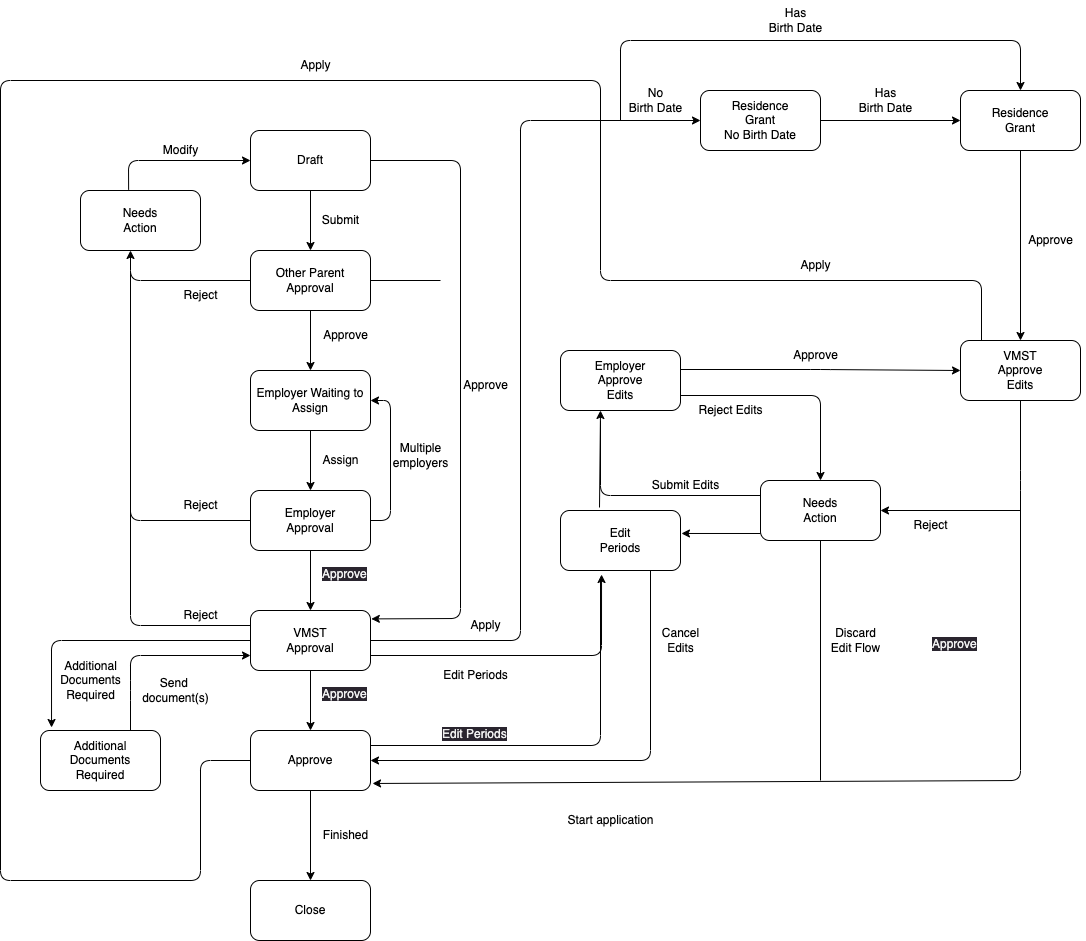

The diagram above was exported from draw.io. Its source (the exported page's mxGraphModel, read from the mxfile embedded in the PNG):
<mxGraphModel dx="914" dy="1388" grid="1" gridSize="10" guides="0" tooltips="1" connect="1" arrows="1" fold="1" page="0" pageScale="1" pageWidth="1169" pageHeight="827" math="0" shadow="0">
  <root>
    <mxCell id="0" />
    <mxCell id="1" parent="0" />
    <mxCell id="2" value="Draft" style="rounded=1;whiteSpace=wrap;html=1;" parent="1" vertex="1">
      <mxGeometry x="250" y="10" width="120" height="60" as="geometry" />
    </mxCell>
    <mxCell id="3" value="Other Parent&lt;br&gt;Approval" style="rounded=1;whiteSpace=wrap;html=1;" parent="1" vertex="1">
      <mxGeometry x="250" y="130" width="120" height="60" as="geometry" />
    </mxCell>
    <mxCell id="4" value="Employer Waiting to Assign" style="rounded=1;whiteSpace=wrap;html=1;" parent="1" vertex="1">
      <mxGeometry x="250" y="250" width="120" height="60" as="geometry" />
    </mxCell>
    <mxCell id="150" style="edgeStyle=none;html=1;exitX=1;exitY=0.5;exitDx=0;exitDy=0;entryX=1;entryY=0.5;entryDx=0;entryDy=0;" edge="1" parent="1" source="5" target="4">
      <mxGeometry relative="1" as="geometry">
        <mxPoint x="430" y="400" as="targetPoint" />
        <Array as="points">
          <mxPoint x="390" y="400" />
          <mxPoint x="390" y="280" />
        </Array>
      </mxGeometry>
    </mxCell>
    <mxCell id="5" value="Employer&lt;br&gt;Approval" style="rounded=1;whiteSpace=wrap;html=1;" parent="1" vertex="1">
      <mxGeometry x="250" y="370" width="120" height="60" as="geometry" />
    </mxCell>
    <mxCell id="6" value="VMST&lt;br&gt;Approval" style="rounded=1;whiteSpace=wrap;html=1;" parent="1" vertex="1">
      <mxGeometry x="250" y="490" width="120" height="60" as="geometry" />
    </mxCell>
    <mxCell id="7" value="Approve" style="rounded=1;whiteSpace=wrap;html=1;" parent="1" vertex="1">
      <mxGeometry x="250" y="610" width="120" height="60" as="geometry" />
    </mxCell>
    <mxCell id="8" value="Close" style="rounded=1;whiteSpace=wrap;html=1;" parent="1" vertex="1">
      <mxGeometry x="250" y="760" width="120" height="60" as="geometry" />
    </mxCell>
    <mxCell id="9" value="Needs&lt;br&gt;Action" style="rounded=1;whiteSpace=wrap;html=1;" parent="1" vertex="1">
      <mxGeometry x="80" y="70" width="120" height="60" as="geometry" />
    </mxCell>
    <mxCell id="10" value="Additional&lt;br&gt;Documents&lt;br&gt;Required" style="rounded=1;whiteSpace=wrap;html=1;" parent="1" vertex="1">
      <mxGeometry x="40" y="610" width="120" height="60" as="geometry" />
    </mxCell>
    <mxCell id="11" value="Edit&lt;br&gt;Periods" style="rounded=1;whiteSpace=wrap;html=1;" parent="1" vertex="1">
      <mxGeometry x="560" y="390" width="120" height="60" as="geometry" />
    </mxCell>
    <mxCell id="12" value="Employer&lt;br&gt;Approve&lt;br&gt;Edits" style="rounded=1;whiteSpace=wrap;html=1;" parent="1" vertex="1">
      <mxGeometry x="560" y="230" width="120" height="60" as="geometry" />
    </mxCell>
    <mxCell id="13" value="VMST&lt;br&gt;Approve&lt;br&gt;Edits" style="rounded=1;whiteSpace=wrap;html=1;" parent="1" vertex="1">
      <mxGeometry x="960" y="220" width="120" height="60" as="geometry" />
    </mxCell>
    <mxCell id="14" value="Needs&lt;br&gt;Action" style="rounded=1;whiteSpace=wrap;html=1;" parent="1" vertex="1">
      <mxGeometry x="760" y="360" width="120" height="60" as="geometry" />
    </mxCell>
    <mxCell id="15" value="Residence&lt;br&gt;Grant&lt;br&gt;" style="rounded=1;whiteSpace=wrap;html=1;" parent="1" vertex="1">
      <mxGeometry x="960" y="-30" width="120" height="60" as="geometry" />
    </mxCell>
    <mxCell id="18" value="" style="endArrow=classic;html=1;entryX=0.5;entryY=0;entryDx=0;entryDy=0;exitX=0.5;exitY=1;exitDx=0;exitDy=0;" parent="1" source="2" target="3" edge="1">
      <mxGeometry width="50" height="50" relative="1" as="geometry">
        <mxPoint x="400" y="570" as="sourcePoint" />
        <mxPoint x="450" y="520" as="targetPoint" />
      </mxGeometry>
    </mxCell>
    <mxCell id="19" value="" style="endArrow=classic;html=1;entryX=0.5;entryY=0;entryDx=0;entryDy=0;exitX=0.5;exitY=1;exitDx=0;exitDy=0;" parent="1" edge="1">
      <mxGeometry width="50" height="50" relative="1" as="geometry">
        <mxPoint x="310" y="190" as="sourcePoint" />
        <mxPoint x="310" y="250" as="targetPoint" />
      </mxGeometry>
    </mxCell>
    <mxCell id="20" value="" style="endArrow=classic;html=1;entryX=0.5;entryY=0;entryDx=0;entryDy=0;exitX=0.5;exitY=1;exitDx=0;exitDy=0;" parent="1" edge="1">
      <mxGeometry width="50" height="50" relative="1" as="geometry">
        <mxPoint x="310" y="310" as="sourcePoint" />
        <mxPoint x="310" y="370" as="targetPoint" />
      </mxGeometry>
    </mxCell>
    <mxCell id="21" value="" style="endArrow=classic;html=1;entryX=0.5;entryY=0;entryDx=0;entryDy=0;exitX=0.5;exitY=1;exitDx=0;exitDy=0;" parent="1" edge="1">
      <mxGeometry width="50" height="50" relative="1" as="geometry">
        <mxPoint x="310" y="430" as="sourcePoint" />
        <mxPoint x="310" y="490" as="targetPoint" />
      </mxGeometry>
    </mxCell>
    <mxCell id="22" value="" style="endArrow=classic;html=1;entryX=0.5;entryY=0;entryDx=0;entryDy=0;exitX=0.5;exitY=1;exitDx=0;exitDy=0;" parent="1" edge="1">
      <mxGeometry width="50" height="50" relative="1" as="geometry">
        <mxPoint x="310" y="550" as="sourcePoint" />
        <mxPoint x="310" y="610" as="targetPoint" />
      </mxGeometry>
    </mxCell>
    <mxCell id="23" value="" style="endArrow=classic;html=1;entryX=0.5;entryY=0;entryDx=0;entryDy=0;exitX=0.5;exitY=1;exitDx=0;exitDy=0;" parent="1" target="8" edge="1">
      <mxGeometry width="50" height="50" relative="1" as="geometry">
        <mxPoint x="310" y="670" as="sourcePoint" />
        <mxPoint x="310" y="730" as="targetPoint" />
      </mxGeometry>
    </mxCell>
    <mxCell id="24" value="" style="endArrow=classic;html=1;exitX=0;exitY=0.5;exitDx=0;exitDy=0;" parent="1" source="3" edge="1">
      <mxGeometry width="50" height="50" relative="1" as="geometry">
        <mxPoint x="130" y="220" as="sourcePoint" />
        <mxPoint x="130" y="130" as="targetPoint" />
        <Array as="points">
          <mxPoint x="130" y="160" />
        </Array>
      </mxGeometry>
    </mxCell>
    <mxCell id="26" value="" style="endArrow=none;html=1;exitX=0;exitY=0.5;exitDx=0;exitDy=0;" parent="1" source="5" edge="1">
      <mxGeometry width="50" height="50" relative="1" as="geometry">
        <mxPoint x="400" y="570" as="sourcePoint" />
        <mxPoint x="130" y="150" as="targetPoint" />
        <Array as="points">
          <mxPoint x="130" y="400" />
        </Array>
      </mxGeometry>
    </mxCell>
    <mxCell id="27" value="" style="endArrow=none;html=1;exitX=0;exitY=0.25;exitDx=0;exitDy=0;" parent="1" source="6" edge="1">
      <mxGeometry width="50" height="50" relative="1" as="geometry">
        <mxPoint x="250" y="520" as="sourcePoint" />
        <mxPoint x="130" y="270" as="targetPoint" />
        <Array as="points">
          <mxPoint x="130" y="505" />
        </Array>
      </mxGeometry>
    </mxCell>
    <mxCell id="29" value="" style="endArrow=classic;html=1;exitX=1;exitY=0.5;exitDx=0;exitDy=0;entryX=1.007;entryY=0.14;entryDx=0;entryDy=0;entryPerimeter=0;" parent="1" source="2" target="6" edge="1">
      <mxGeometry width="50" height="50" relative="1" as="geometry">
        <mxPoint x="440" y="40" as="sourcePoint" />
        <mxPoint x="450" y="520" as="targetPoint" />
        <Array as="points">
          <mxPoint x="460" y="40" />
          <mxPoint x="460" y="498" />
        </Array>
      </mxGeometry>
    </mxCell>
    <mxCell id="30" value="" style="endArrow=none;html=1;exitX=1;exitY=0.5;exitDx=0;exitDy=0;" parent="1" source="3" edge="1">
      <mxGeometry width="50" height="50" relative="1" as="geometry">
        <mxPoint x="400" y="520" as="sourcePoint" />
        <mxPoint x="440" y="160" as="targetPoint" />
      </mxGeometry>
    </mxCell>
    <mxCell id="31" value="" style="endArrow=classic;html=1;entryX=0.092;entryY=-0.05;entryDx=0;entryDy=0;exitX=0;exitY=0.5;exitDx=0;exitDy=0;entryPerimeter=0;" parent="1" source="6" target="10" edge="1">
      <mxGeometry width="50" height="50" relative="1" as="geometry">
        <mxPoint x="400" y="720" as="sourcePoint" />
        <mxPoint x="450" y="670" as="targetPoint" />
        <Array as="points">
          <mxPoint x="51" y="520" />
        </Array>
      </mxGeometry>
    </mxCell>
    <mxCell id="32" value="" style="endArrow=classic;html=1;exitX=0.75;exitY=0;exitDx=0;exitDy=0;entryX=0;entryY=0.75;entryDx=0;entryDy=0;" parent="1" source="10" target="6" edge="1">
      <mxGeometry width="50" height="50" relative="1" as="geometry">
        <mxPoint x="400" y="720" as="sourcePoint" />
        <mxPoint x="220" y="550" as="targetPoint" />
        <Array as="points">
          <mxPoint x="130" y="570" />
          <mxPoint x="130" y="535" />
        </Array>
      </mxGeometry>
    </mxCell>
    <mxCell id="33" value="" style="endArrow=classic;html=1;exitX=1;exitY=0.75;exitDx=0;exitDy=0;entryX=0.342;entryY=1.067;entryDx=0;entryDy=0;entryPerimeter=0;" parent="1" source="6" target="11" edge="1">
      <mxGeometry width="50" height="50" relative="1" as="geometry">
        <mxPoint x="450" y="680" as="sourcePoint" />
        <mxPoint x="600" y="529" as="targetPoint" />
        <Array as="points">
          <mxPoint x="601" y="535" />
        </Array>
      </mxGeometry>
    </mxCell>
    <mxCell id="34" value="" style="endArrow=classic;html=1;exitX=0.325;exitY=-0.05;exitDx=0;exitDy=0;exitPerimeter=0;" parent="1" source="11" edge="1">
      <mxGeometry width="50" height="50" relative="1" as="geometry">
        <mxPoint x="560" y="350" as="sourcePoint" />
        <mxPoint x="600" y="290" as="targetPoint" />
      </mxGeometry>
    </mxCell>
    <mxCell id="36" value="" style="endArrow=none;html=1;exitX=1;exitY=0.25;exitDx=0;exitDy=0;" parent="1" source="7" edge="1">
      <mxGeometry width="50" height="50" relative="1" as="geometry">
        <mxPoint x="450" y="680" as="sourcePoint" />
        <mxPoint x="600" y="460" as="targetPoint" />
        <Array as="points">
          <mxPoint x="600" y="625" />
        </Array>
      </mxGeometry>
    </mxCell>
    <mxCell id="37" value="" style="endArrow=classic;html=1;entryX=1;entryY=0.5;entryDx=0;entryDy=0;exitX=0.75;exitY=1;exitDx=0;exitDy=0;" parent="1" source="11" target="7" edge="1">
      <mxGeometry width="50" height="50" relative="1" as="geometry">
        <mxPoint x="660" y="640" as="sourcePoint" />
        <mxPoint x="500" y="630" as="targetPoint" />
        <Array as="points">
          <mxPoint x="650" y="640" />
        </Array>
      </mxGeometry>
    </mxCell>
    <mxCell id="38" value="" style="endArrow=classic;html=1;entryX=0;entryY=0.5;entryDx=0;entryDy=0;" parent="1" target="13" edge="1">
      <mxGeometry width="50" height="50" relative="1" as="geometry">
        <mxPoint x="680" y="249" as="sourcePoint" />
        <mxPoint x="950" y="260" as="targetPoint" />
        <Array as="points">
          <mxPoint x="820" y="249" />
        </Array>
      </mxGeometry>
    </mxCell>
    <mxCell id="39" value="" style="endArrow=classic;html=1;exitX=1;exitY=0.75;exitDx=0;exitDy=0;entryX=0.5;entryY=0;entryDx=0;entryDy=0;" parent="1" source="12" target="14" edge="1">
      <mxGeometry width="50" height="50" relative="1" as="geometry">
        <mxPoint x="690" y="255" as="sourcePoint" />
        <mxPoint x="970" y="255" as="targetPoint" />
        <Array as="points">
          <mxPoint x="820" y="275" />
        </Array>
      </mxGeometry>
    </mxCell>
    <mxCell id="41" value="" style="endArrow=none;html=1;entryX=0;entryY=0.25;entryDx=0;entryDy=0;" parent="1" target="14" edge="1">
      <mxGeometry width="50" height="50" relative="1" as="geometry">
        <mxPoint x="600" y="300" as="sourcePoint" />
        <mxPoint x="750" y="360" as="targetPoint" />
        <Array as="points">
          <mxPoint x="600" y="375" />
        </Array>
      </mxGeometry>
    </mxCell>
    <mxCell id="42" value="" style="endArrow=classic;html=1;entryX=1.008;entryY=0.383;entryDx=0;entryDy=0;entryPerimeter=0;" parent="1" target="11" edge="1">
      <mxGeometry width="50" height="50" relative="1" as="geometry">
        <mxPoint x="760" y="413" as="sourcePoint" />
        <mxPoint x="590" y="630" as="targetPoint" />
      </mxGeometry>
    </mxCell>
    <mxCell id="43" value="" style="endArrow=classic;html=1;entryX=1.017;entryY=0.883;entryDx=0;entryDy=0;entryPerimeter=0;exitX=0.5;exitY=1;exitDx=0;exitDy=0;" parent="1" source="13" target="7" edge="1">
      <mxGeometry width="50" height="50" relative="1" as="geometry">
        <mxPoint x="970" y="310" as="sourcePoint" />
        <mxPoint x="650" y="630" as="targetPoint" />
        <Array as="points">
          <mxPoint x="1020" y="360" />
          <mxPoint x="1020" y="660" />
        </Array>
      </mxGeometry>
    </mxCell>
    <mxCell id="44" value="" style="endArrow=classic;html=1;entryX=1;entryY=0.5;entryDx=0;entryDy=0;" parent="1" target="14" edge="1">
      <mxGeometry width="50" height="50" relative="1" as="geometry">
        <mxPoint x="1020" y="390" as="sourcePoint" />
        <mxPoint x="650" y="630" as="targetPoint" />
      </mxGeometry>
    </mxCell>
    <mxCell id="53" value="" style="endArrow=classic;html=1;entryX=0;entryY=0.5;entryDx=0;entryDy=0;exitX=0.401;exitY=-0.012;exitDx=0;exitDy=0;exitPerimeter=0;" parent="1" source="9" target="2" edge="1">
      <mxGeometry width="50" height="50" relative="1" as="geometry">
        <mxPoint x="140" y="40" as="sourcePoint" />
        <mxPoint x="480" y="740" as="targetPoint" />
        <Array as="points">
          <mxPoint x="128" y="40" />
        </Array>
      </mxGeometry>
    </mxCell>
    <mxCell id="55" value="Reject" style="text;html=1;align=center;verticalAlign=middle;resizable=0;points=[];autosize=1;strokeColor=none;fillColor=none;" parent="1" vertex="1">
      <mxGeometry x="170" y="160" width="60" height="30" as="geometry" />
    </mxCell>
    <mxCell id="56" value="Reject" style="text;html=1;align=center;verticalAlign=middle;resizable=0;points=[];autosize=1;strokeColor=none;fillColor=none;" parent="1" vertex="1">
      <mxGeometry x="170" y="370" width="60" height="30" as="geometry" />
    </mxCell>
    <mxCell id="57" value="Reject" style="text;html=1;align=center;verticalAlign=middle;resizable=0;points=[];autosize=1;strokeColor=none;fillColor=none;" parent="1" vertex="1">
      <mxGeometry x="170" y="480" width="60" height="30" as="geometry" />
    </mxCell>
    <mxCell id="59" value="Reject" style="text;html=1;align=center;verticalAlign=middle;resizable=0;points=[];autosize=1;strokeColor=none;fillColor=none;" parent="1" vertex="1">
      <mxGeometry x="900" y="390" width="60" height="30" as="geometry" />
    </mxCell>
    <mxCell id="60" value="Approve" style="text;html=1;align=center;verticalAlign=middle;resizable=0;points=[];autosize=1;strokeColor=none;fillColor=none;" parent="1" vertex="1">
      <mxGeometry x="780" y="220" width="70" height="30" as="geometry" />
    </mxCell>
    <mxCell id="62" value="Approve" style="text;html=1;align=center;verticalAlign=middle;resizable=0;points=[];autosize=1;strokeColor=none;fillColor=none;" parent="1" vertex="1">
      <mxGeometry x="310" y="200" width="70" height="30" as="geometry" />
    </mxCell>
    <mxCell id="63" value="Submit" style="text;html=1;align=center;verticalAlign=middle;resizable=0;points=[];autosize=1;strokeColor=none;fillColor=none;" parent="1" vertex="1">
      <mxGeometry x="310" y="85" width="60" height="30" as="geometry" />
    </mxCell>
    <mxCell id="64" value="&lt;meta charset=&quot;utf-8&quot;&gt;&lt;span style=&quot;color: rgb(240, 240, 240); font-family: Helvetica; font-size: 12px; font-style: normal; font-variant-ligatures: normal; font-variant-caps: normal; font-weight: 400; letter-spacing: normal; orphans: 2; text-align: center; text-indent: 0px; text-transform: none; widows: 2; word-spacing: 0px; -webkit-text-stroke-width: 0px; background-color: rgb(42, 37, 47); text-decoration-thickness: initial; text-decoration-style: initial; text-decoration-color: initial; float: none; display: inline !important;&quot;&gt;Approve&lt;/span&gt;" style="text;whiteSpace=wrap;html=1;" parent="1" vertex="1">
      <mxGeometry x="320" y="440" width="80" height="30" as="geometry" />
    </mxCell>
    <mxCell id="65" value="&lt;meta charset=&quot;utf-8&quot;&gt;&lt;span style=&quot;color: rgb(240, 240, 240); font-family: Helvetica; font-size: 12px; font-style: normal; font-variant-ligatures: normal; font-variant-caps: normal; font-weight: 400; letter-spacing: normal; orphans: 2; text-align: center; text-indent: 0px; text-transform: none; widows: 2; word-spacing: 0px; -webkit-text-stroke-width: 0px; background-color: rgb(42, 37, 47); text-decoration-thickness: initial; text-decoration-style: initial; text-decoration-color: initial; float: none; display: inline !important;&quot;&gt;Approve&lt;/span&gt;" style="text;whiteSpace=wrap;html=1;" parent="1" vertex="1">
      <mxGeometry x="930" y="510" width="50" height="30" as="geometry" />
    </mxCell>
    <mxCell id="66" value="&lt;meta charset=&quot;utf-8&quot;&gt;&lt;span style=&quot;color: rgb(240, 240, 240); font-family: Helvetica; font-size: 12px; font-style: normal; font-variant-ligatures: normal; font-variant-caps: normal; font-weight: 400; letter-spacing: normal; orphans: 2; text-align: center; text-indent: 0px; text-transform: none; widows: 2; word-spacing: 0px; -webkit-text-stroke-width: 0px; background-color: rgb(42, 37, 47); text-decoration-thickness: initial; text-decoration-style: initial; text-decoration-color: initial; float: none; display: inline !important;&quot;&gt;Approve&lt;/span&gt;" style="text;whiteSpace=wrap;html=1;" parent="1" vertex="1">
      <mxGeometry x="320" y="560" width="50" height="30" as="geometry" />
    </mxCell>
    <mxCell id="67" value="Finished" style="text;html=1;align=center;verticalAlign=middle;resizable=0;points=[];autosize=1;strokeColor=none;fillColor=none;" parent="1" vertex="1">
      <mxGeometry x="310" y="700" width="70" height="30" as="geometry" />
    </mxCell>
    <mxCell id="68" value="Edit Periods" style="text;html=1;align=center;verticalAlign=middle;resizable=0;points=[];autosize=1;strokeColor=none;fillColor=none;" parent="1" vertex="1">
      <mxGeometry x="430" y="540" width="90" height="30" as="geometry" />
    </mxCell>
    <mxCell id="72" value="&lt;meta charset=&quot;utf-8&quot;&gt;&lt;span style=&quot;color: rgb(240, 240, 240); font-family: Helvetica; font-size: 12px; font-style: normal; font-variant-ligatures: normal; font-variant-caps: normal; font-weight: 400; letter-spacing: normal; orphans: 2; text-align: center; text-indent: 0px; text-transform: none; widows: 2; word-spacing: 0px; -webkit-text-stroke-width: 0px; background-color: rgb(42, 37, 47); text-decoration-thickness: initial; text-decoration-style: initial; text-decoration-color: initial; float: none; display: inline !important;&quot;&gt;Edit Periods&lt;/span&gt;" style="text;whiteSpace=wrap;html=1;" parent="1" vertex="1">
      <mxGeometry x="440" y="600" width="100" height="40" as="geometry" />
    </mxCell>
    <mxCell id="73" value="" style="endArrow=none;html=1;entryX=0.5;entryY=1;entryDx=0;entryDy=0;" parent="1" target="14" edge="1">
      <mxGeometry width="50" height="50" relative="1" as="geometry">
        <mxPoint x="820" y="660" as="sourcePoint" />
        <mxPoint x="610" y="580" as="targetPoint" />
      </mxGeometry>
    </mxCell>
    <mxCell id="74" value="Discard&lt;br&gt;Edit Flow" style="text;html=1;align=center;verticalAlign=middle;resizable=0;points=[];autosize=1;strokeColor=none;fillColor=none;" parent="1" vertex="1">
      <mxGeometry x="820" y="500" width="70" height="40" as="geometry" />
    </mxCell>
    <mxCell id="75" value="Cancel&lt;br&gt;Edits" style="text;html=1;align=center;verticalAlign=middle;resizable=0;points=[];autosize=1;strokeColor=none;fillColor=none;" parent="1" vertex="1">
      <mxGeometry x="650" y="500" width="60" height="40" as="geometry" />
    </mxCell>
    <mxCell id="76" value="Reject Edits" style="text;html=1;align=center;verticalAlign=middle;resizable=0;points=[];autosize=1;strokeColor=none;fillColor=none;" parent="1" vertex="1">
      <mxGeometry x="685" y="275" width="90" height="30" as="geometry" />
    </mxCell>
    <mxCell id="77" value="Submit Edits" style="text;html=1;align=center;verticalAlign=middle;resizable=0;points=[];autosize=1;strokeColor=none;fillColor=none;" parent="1" vertex="1">
      <mxGeometry x="640" y="350" width="90" height="30" as="geometry" />
    </mxCell>
    <mxCell id="78" value="Assign" style="text;html=1;align=center;verticalAlign=middle;resizable=0;points=[];autosize=1;strokeColor=none;fillColor=none;" parent="1" vertex="1">
      <mxGeometry x="310" y="325" width="60" height="30" as="geometry" />
    </mxCell>
    <mxCell id="79" value="Modify" style="text;html=1;align=center;verticalAlign=middle;resizable=0;points=[];autosize=1;strokeColor=none;fillColor=none;" parent="1" vertex="1">
      <mxGeometry x="150" y="15" width="60" height="30" as="geometry" />
    </mxCell>
    <mxCell id="80" value="Approve" style="text;html=1;align=center;verticalAlign=middle;resizable=0;points=[];autosize=1;strokeColor=none;fillColor=none;" parent="1" vertex="1">
      <mxGeometry x="450" y="250" width="70" height="30" as="geometry" />
    </mxCell>
    <mxCell id="81" value="Additional&lt;br&gt;Documents&lt;br&gt;Required" style="text;html=1;align=center;verticalAlign=middle;resizable=0;points=[];autosize=1;strokeColor=none;fillColor=none;" parent="1" vertex="1">
      <mxGeometry x="50" y="530" width="80" height="60" as="geometry" />
    </mxCell>
    <mxCell id="82" value="Send &lt;br&gt;document(s)" style="text;html=1;align=center;verticalAlign=middle;resizable=0;points=[];autosize=1;strokeColor=none;fillColor=none;" parent="1" vertex="1">
      <mxGeometry x="130" y="550" width="90" height="40" as="geometry" />
    </mxCell>
    <mxCell id="85" value="Start application" style="text;html=1;align=center;verticalAlign=middle;resizable=0;points=[];autosize=1;strokeColor=none;fillColor=none;" parent="1" vertex="1">
      <mxGeometry x="555" y="685" width="110" height="30" as="geometry" />
    </mxCell>
    <mxCell id="93" value="Residence&lt;br&gt;Grant&lt;br&gt;No Birth Date" style="rounded=1;whiteSpace=wrap;html=1;" parent="1" vertex="1">
      <mxGeometry x="700" y="-30" width="120" height="60" as="geometry" />
    </mxCell>
    <mxCell id="134" value="" style="endArrow=classic;html=1;exitX=1;exitY=0.5;exitDx=0;exitDy=0;entryX=0;entryY=0.5;entryDx=0;entryDy=0;" parent="1" source="6" target="93" edge="1">
      <mxGeometry width="50" height="50" relative="1" as="geometry">
        <mxPoint x="610" y="440" as="sourcePoint" />
        <mxPoint x="690" y="10" as="targetPoint" />
        <Array as="points">
          <mxPoint x="520" y="520" />
          <mxPoint x="520" />
        </Array>
      </mxGeometry>
    </mxCell>
    <mxCell id="136" value="" style="endArrow=classic;html=1;entryX=0;entryY=0.5;entryDx=0;entryDy=0;exitX=1;exitY=0.5;exitDx=0;exitDy=0;" parent="1" source="93" target="15" edge="1">
      <mxGeometry width="50" height="50" relative="1" as="geometry">
        <mxPoint x="610" y="440" as="sourcePoint" />
        <mxPoint x="820" y="90" as="targetPoint" />
      </mxGeometry>
    </mxCell>
    <mxCell id="137" value="" style="endArrow=none;html=1;entryX=0;entryY=0.5;entryDx=0;entryDy=0;" parent="1" target="7" edge="1">
      <mxGeometry width="50" height="50" relative="1" as="geometry">
        <mxPoint x="600" as="sourcePoint" />
        <mxPoint x="230" y="640" as="targetPoint" />
        <Array as="points">
          <mxPoint x="600" y="-40" />
          <mxPoint y="-40" />
          <mxPoint y="760" />
          <mxPoint x="200" y="760" />
          <mxPoint x="200" y="640" />
        </Array>
      </mxGeometry>
    </mxCell>
    <mxCell id="138" value="" style="endArrow=none;html=1;" parent="1" edge="1">
      <mxGeometry width="50" height="50" relative="1" as="geometry">
        <mxPoint x="981" y="220" as="sourcePoint" />
        <mxPoint x="600" as="targetPoint" />
        <Array as="points">
          <mxPoint x="981" y="160" />
          <mxPoint x="600" y="160" />
        </Array>
      </mxGeometry>
    </mxCell>
    <mxCell id="139" value="" style="endArrow=classic;html=1;exitX=0.5;exitY=1;exitDx=0;exitDy=0;entryX=0.5;entryY=0;entryDx=0;entryDy=0;" parent="1" source="15" target="13" edge="1">
      <mxGeometry width="50" height="50" relative="1" as="geometry">
        <mxPoint x="890" y="80" as="sourcePoint" />
        <mxPoint x="820" y="130" as="targetPoint" />
      </mxGeometry>
    </mxCell>
    <mxCell id="140" value="Approve" style="text;html=1;align=center;verticalAlign=middle;resizable=0;points=[];autosize=1;strokeColor=none;fillColor=none;" parent="1" vertex="1">
      <mxGeometry x="1015" y="105" width="70" height="30" as="geometry" />
    </mxCell>
    <mxCell id="141" value="Has&lt;br&gt;Birth Date" style="text;html=1;align=center;verticalAlign=middle;resizable=0;points=[];autosize=1;strokeColor=none;fillColor=none;" parent="1" vertex="1">
      <mxGeometry x="755" y="-120" width="80" height="40" as="geometry" />
    </mxCell>
    <mxCell id="142" value="Has&lt;br&gt;Birth Date" style="text;html=1;align=center;verticalAlign=middle;resizable=0;points=[];autosize=1;strokeColor=none;fillColor=none;" parent="1" vertex="1">
      <mxGeometry x="845" y="-40" width="80" height="40" as="geometry" />
    </mxCell>
    <mxCell id="143" value="" style="endArrow=classic;html=1;entryX=0.5;entryY=0;entryDx=0;entryDy=0;" parent="1" target="15" edge="1">
      <mxGeometry width="50" height="50" relative="1" as="geometry">
        <mxPoint x="620" as="sourcePoint" />
        <mxPoint x="850" y="-80" as="targetPoint" />
        <Array as="points">
          <mxPoint x="620" y="-80" />
          <mxPoint x="1020" y="-80" />
        </Array>
      </mxGeometry>
    </mxCell>
    <mxCell id="145" value="No&lt;br&gt;Birth Date" style="text;html=1;align=center;verticalAlign=middle;resizable=0;points=[];autosize=1;strokeColor=none;fillColor=none;" parent="1" vertex="1">
      <mxGeometry x="615" y="-40" width="80" height="40" as="geometry" />
    </mxCell>
    <mxCell id="147" value="Apply" style="text;html=1;align=center;verticalAlign=middle;resizable=0;points=[];autosize=1;strokeColor=none;fillColor=none;" parent="1" vertex="1">
      <mxGeometry x="790" y="130" width="50" height="30" as="geometry" />
    </mxCell>
    <mxCell id="148" value="Apply" style="text;html=1;align=center;verticalAlign=middle;resizable=0;points=[];autosize=1;strokeColor=none;fillColor=none;" parent="1" vertex="1">
      <mxGeometry x="460" y="490" width="50" height="30" as="geometry" />
    </mxCell>
    <mxCell id="149" value="Apply" style="text;html=1;align=center;verticalAlign=middle;resizable=0;points=[];autosize=1;strokeColor=none;fillColor=none;" parent="1" vertex="1">
      <mxGeometry x="290" y="-70" width="50" height="30" as="geometry" />
    </mxCell>
    <mxCell id="151" value="Multiple&lt;br&gt;employers" style="text;html=1;align=center;verticalAlign=middle;resizable=0;points=[];autosize=1;strokeColor=none;fillColor=none;" vertex="1" parent="1">
      <mxGeometry x="380" y="315" width="80" height="40" as="geometry" />
    </mxCell>
  </root>
</mxGraphModel>